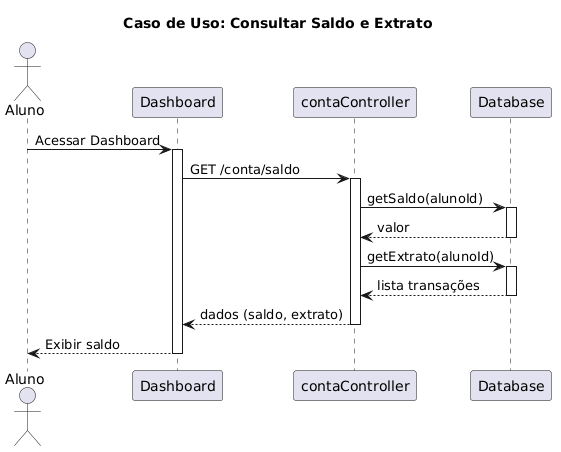

The diagram above was rendered by PlantUML. Its source (embedded in the PNG):
@startuml
title Caso de Uso: Consultar Saldo e Extrato
actor Aluno as U
participant "Dashboard" as UI
participant "contaController" as CC
participant "Database" as DB

U -> UI: Acessar Dashboard
activate UI
UI -> CC: GET /conta/saldo
activate CC
CC -> DB: getSaldo(alunoId)
activate DB
DB --> CC: valor
deactivate DB
CC -> DB: getExtrato(alunoId)
activate DB
DB --> CC: lista transações
deactivate DB
CC --> UI: dados (saldo, extrato)
deactivate CC
UI --> U: Exibir saldo
deactivate UI
@enduml